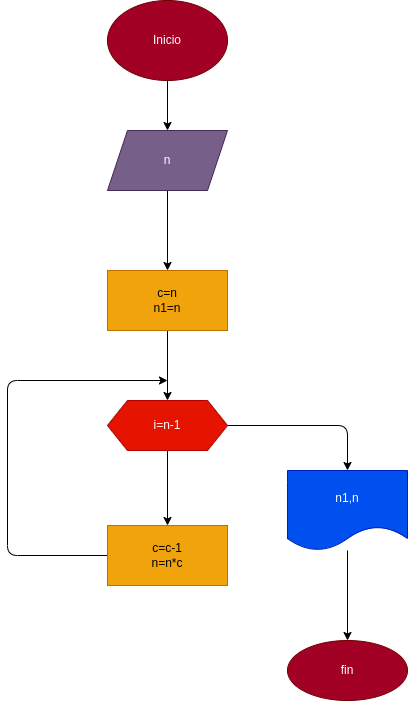

The diagram above was exported from draw.io. Its source (the exported page's mxGraphModel, read from the mxfile embedded in the PNG):
<mxGraphModel dx="564" dy="411" grid="1" gridSize="10" guides="1" tooltips="1" connect="1" arrows="1" fold="1" page="1" pageScale="1" pageWidth="850" pageHeight="1100" math="0" shadow="0">
  <root>
    <mxCell id="0" />
    <mxCell id="1" parent="0" />
    <mxCell id="4" value="" style="edgeStyle=none;html=1;" edge="1" parent="1" source="2" target="3">
      <mxGeometry relative="1" as="geometry" />
    </mxCell>
    <mxCell id="2" value="Inicio" style="ellipse;whiteSpace=wrap;html=1;fillColor=#a20025;fontColor=#ffffff;strokeColor=#6F0000;" vertex="1" parent="1">
      <mxGeometry x="210" y="10" width="120" height="80" as="geometry" />
    </mxCell>
    <mxCell id="6" value="" style="edgeStyle=none;html=1;" edge="1" parent="1" source="3" target="5">
      <mxGeometry relative="1" as="geometry" />
    </mxCell>
    <mxCell id="3" value="n" style="shape=parallelogram;perimeter=parallelogramPerimeter;whiteSpace=wrap;html=1;fixedSize=1;fillColor=#76608a;fontColor=#ffffff;strokeColor=#432D57;" vertex="1" parent="1">
      <mxGeometry x="210" y="140" width="120" height="60" as="geometry" />
    </mxCell>
    <mxCell id="8" value="" style="edgeStyle=none;html=1;" edge="1" parent="1" source="5" target="7">
      <mxGeometry relative="1" as="geometry" />
    </mxCell>
    <mxCell id="5" value="c=n&lt;br&gt;n1=n" style="whiteSpace=wrap;html=1;fillColor=#f0a30a;fontColor=#000000;strokeColor=#BD7000;" vertex="1" parent="1">
      <mxGeometry x="210" y="280" width="120" height="60" as="geometry" />
    </mxCell>
    <mxCell id="11" value="" style="edgeStyle=none;html=1;" edge="1" parent="1" source="7" target="10">
      <mxGeometry relative="1" as="geometry" />
    </mxCell>
    <mxCell id="13" style="edgeStyle=none;html=1;exitX=1;exitY=0.5;exitDx=0;exitDy=0;" edge="1" parent="1" source="7" target="14">
      <mxGeometry relative="1" as="geometry">
        <mxPoint x="450" y="520" as="targetPoint" />
        <Array as="points">
          <mxPoint x="450" y="435" />
        </Array>
      </mxGeometry>
    </mxCell>
    <mxCell id="7" value="i=n-1" style="shape=hexagon;perimeter=hexagonPerimeter2;whiteSpace=wrap;html=1;fixedSize=1;fillColor=#e51400;fontColor=#ffffff;strokeColor=#B20000;" vertex="1" parent="1">
      <mxGeometry x="210" y="410" width="120" height="50" as="geometry" />
    </mxCell>
    <mxCell id="12" style="edgeStyle=none;html=1;exitX=0;exitY=0.5;exitDx=0;exitDy=0;" edge="1" parent="1" source="10">
      <mxGeometry relative="1" as="geometry">
        <mxPoint x="270" y="390" as="targetPoint" />
        <Array as="points">
          <mxPoint x="110" y="565" />
          <mxPoint x="110" y="390" />
        </Array>
      </mxGeometry>
    </mxCell>
    <mxCell id="10" value="c=c-1&lt;br&gt;n=n*c&lt;br&gt;" style="whiteSpace=wrap;html=1;fillColor=#f0a30a;fontColor=#000000;strokeColor=#BD7000;" vertex="1" parent="1">
      <mxGeometry x="210" y="535" width="120" height="60" as="geometry" />
    </mxCell>
    <mxCell id="16" value="" style="edgeStyle=none;html=1;" edge="1" parent="1" source="14" target="15">
      <mxGeometry relative="1" as="geometry" />
    </mxCell>
    <mxCell id="14" value="n1,n" style="shape=document;whiteSpace=wrap;html=1;boundedLbl=1;fillColor=#0050ef;fontColor=#ffffff;strokeColor=#001DBC;" vertex="1" parent="1">
      <mxGeometry x="390" y="480" width="120" height="80" as="geometry" />
    </mxCell>
    <mxCell id="15" value="fin" style="ellipse;whiteSpace=wrap;html=1;fillColor=#a20025;fontColor=#ffffff;strokeColor=#6F0000;" vertex="1" parent="1">
      <mxGeometry x="390" y="650" width="120" height="60" as="geometry" />
    </mxCell>
  </root>
</mxGraphModel>